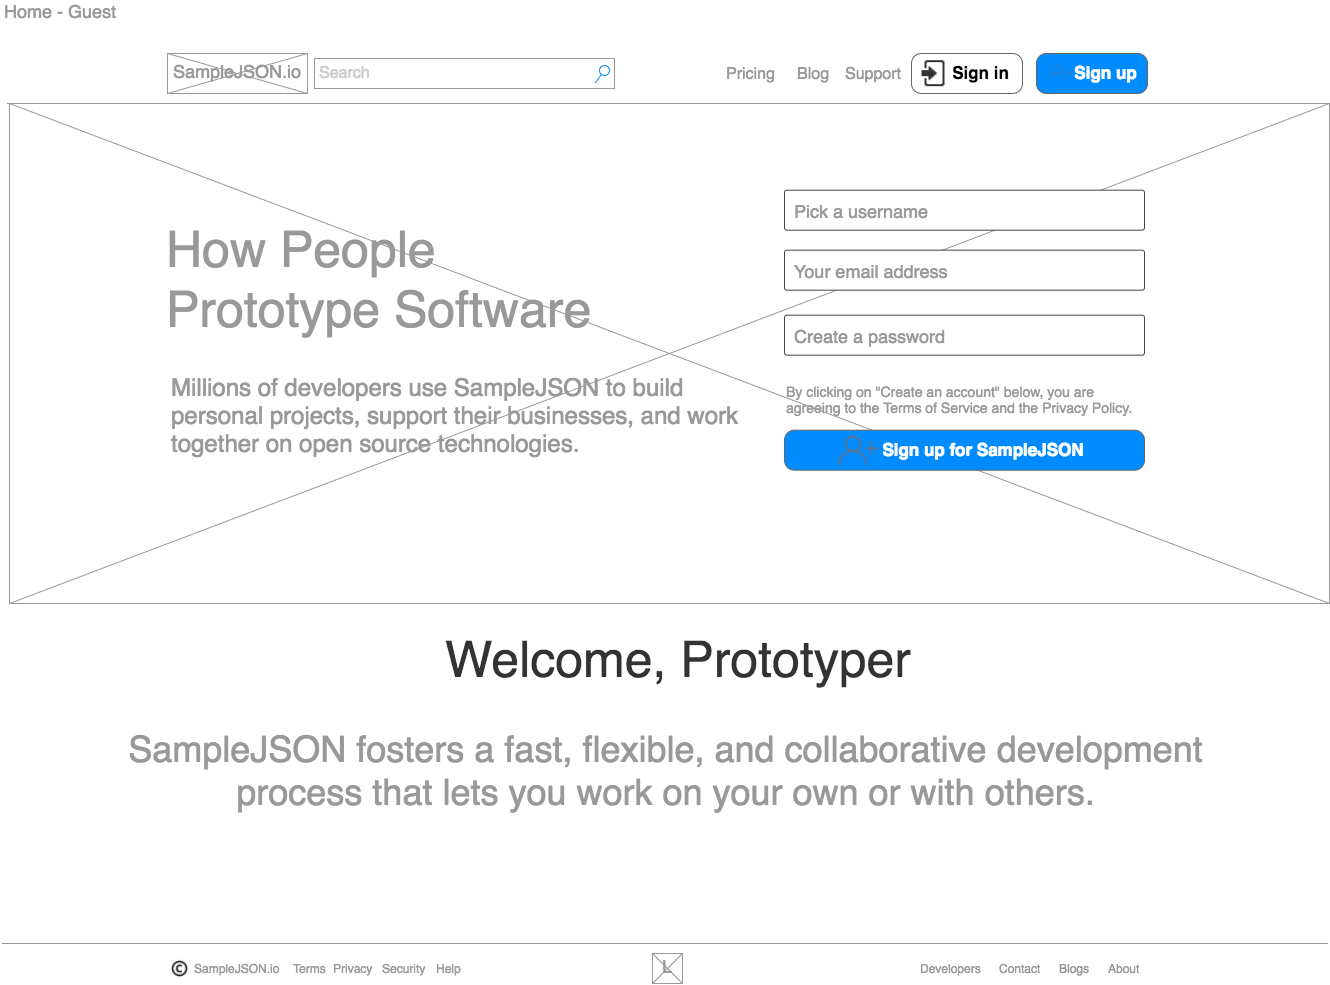

The diagram above was exported from draw.io. Its source (the exported page's mxGraphModel, read from the mxfile embedded in the PNG):
<mxGraphModel dx="3548" dy="2587" grid="1" gridSize="10" guides="1" tooltips="1" connect="1" arrows="1" fold="1" page="1" pageScale="1" pageWidth="1652" pageHeight="1169" background="#ffffff" math="0" shadow="0">
  <root>
    <mxCell id="0" />
    <mxCell id="1" parent="0" />
    <mxCell id="2" value="Home - Guest" style="text;spacingTop=-5;align=left;verticalAlign=middle;fontColor=#999999;fontSize=18;html=1;" vertex="1" parent="1">
      <mxGeometry x="-1.7053025658242404e-13" y="1103.0000000000005" width="280.00000000000017" height="20.000000000000057" as="geometry" />
    </mxCell>
    <mxCell id="3" value="" style="verticalLabelPosition=bottom;verticalAlign=top;strokeWidth=1;shape=mxgraph.mockup.graphics.iconGrid;strokeColor=#999999;gridSize=1,1;html=1;" vertex="1" parent="1">
      <mxGeometry x="165" y="1153" width="140" height="40" as="geometry" />
    </mxCell>
    <mxCell id="4" value="&lt;font color=&quot;#cccccc&quot; style=&quot;font-size: 16px;&quot;&gt;Search&lt;/font&gt;" style="strokeWidth=1;shape=mxgraph.mockup.forms.searchBox;strokeColor=#999999;mainText=;strokeColor2=#008cff;fontColor=#666666;fontSize=16;align=left;spacingLeft=3;html=1;" vertex="1" parent="1">
      <mxGeometry x="312" y="1158" width="300" height="30" as="geometry" />
    </mxCell>
    <mxCell id="5" value="SampleJSON.io" style="text;spacingTop=-5;align=center;verticalAlign=middle;fontColor=#999999;fontSize=18;html=1;" vertex="1" parent="1">
      <mxGeometry x="165" y="1153" width="140" height="40" as="geometry" />
    </mxCell>
    <mxCell id="6" value="" style="verticalLabelPosition=bottom;verticalAlign=top;strokeWidth=1;shape=mxgraph.mockup.graphics.iconGrid;strokeColor=#999999;gridSize=1,1;html=1;" vertex="1" parent="1">
      <mxGeometry x="7" y="1203" width="1320" height="500" as="geometry" />
    </mxCell>
    <mxCell id="7" value="" style="verticalLabelPosition=bottom;verticalAlign=top;strokeWidth=1;shape=mxgraph.mockup.markup.line;strokeColor=#999999;html=1;" vertex="1" parent="1">
      <mxGeometry x="5" y="1193" width="1320" height="20" as="geometry" />
    </mxCell>
    <mxCell id="8" value="" style="verticalLabelPosition=bottom;verticalAlign=top;strokeWidth=1;shape=mxgraph.mockup.graphics.iconGrid;strokeColor=#999999;gridSize=1,1;html=1;" vertex="1" parent="1">
      <mxGeometry x="650" y="2053" width="30" height="30" as="geometry" />
    </mxCell>
    <mxCell id="9" value="L" style="text;spacingTop=-5;align=center;verticalAlign=middle;fontColor=#999999;fontSize=18;html=1;" vertex="1" parent="1">
      <mxGeometry x="650" y="2053" width="30" height="30" as="geometry" />
    </mxCell>
    <mxCell id="10" value="" style="verticalLabelPosition=bottom;verticalAlign=top;strokeWidth=1;shape=mxgraph.mockup.markup.line;strokeColor=#999999;html=1;" vertex="1" parent="1">
      <mxGeometry y="2033" width="1325" height="20" as="geometry" />
    </mxCell>
    <mxCell id="11" value="About" style="text;spacingTop=0;align=left;verticalAlign=middle;fontColor=#999999;html=1;" vertex="1" parent="1">
      <mxGeometry x="1104" y="2058" width="41" height="20" as="geometry" />
    </mxCell>
    <mxCell id="12" value="Blogs" style="text;spacingTop=0;align=left;verticalAlign=middle;fontColor=#999999;html=1;" vertex="1" parent="1">
      <mxGeometry x="1055" y="2058" width="40" height="20" as="geometry" />
    </mxCell>
    <mxCell id="13" value="Developers" style="text;spacingTop=0;align=left;verticalAlign=middle;fontColor=#999999;html=1;" vertex="1" parent="1">
      <mxGeometry x="916" y="2058" width="73" height="20" as="geometry" />
    </mxCell>
    <mxCell id="14" value="Terms" style="text;spacingTop=0;align=left;verticalAlign=middle;fontColor=#999999;fontSize=12;html=1;" vertex="1" parent="1">
      <mxGeometry x="289" y="2058" width="40" height="20" as="geometry" />
    </mxCell>
    <mxCell id="15" value="Privacy" style="text;spacingTop=0;align=left;verticalAlign=middle;fontColor=#999999;fontSize=12;html=1;" vertex="1" parent="1">
      <mxGeometry x="329" y="2058" width="40" height="20" as="geometry" />
    </mxCell>
    <mxCell id="16" value="&lt;div style=&quot;text-align: left&quot;&gt;&lt;span style=&quot;line-height: 1.2&quot;&gt;Sign in&lt;/span&gt;&lt;/div&gt;" style="strokeWidth=1;shadow=0;dashed=0;align=center;html=1;shape=mxgraph.mockup.buttons.button;strokeColor=#666666;fontColor=#000000;mainText=;buttonStyle=round;fontSize=17;fontStyle=1;fillColor=none;whiteSpace=wrap;spacingLeft=30;" vertex="1" parent="1">
      <mxGeometry x="909" y="1153" width="111" height="40" as="geometry" />
    </mxCell>
    <mxCell id="17" style="edgeStyle=orthogonalEdgeStyle;rounded=0;html=1;exitX=0.5;exitY=0;entryX=0.5;entryY=0;jettySize=auto;orthogonalLoop=1;fontSize=14;fontColor=#CCCCCC;" edge="1" source="15" target="15" parent="1">
      <mxGeometry x="349.6666666666665" y="2057.6666666666665" as="geometry" />
    </mxCell>
    <mxCell id="18" value="Contact" style="text;spacingTop=0;align=left;verticalAlign=middle;fontColor=#999999;html=1;" vertex="1" parent="1">
      <mxGeometry x="995" y="2058" width="57" height="20" as="geometry" />
    </mxCell>
    <mxCell id="19" value="Help" style="text;spacingTop=0;align=left;verticalAlign=middle;fontColor=#999999;html=1;" vertex="1" parent="1">
      <mxGeometry x="432" y="2058" width="40" height="20" as="geometry" />
    </mxCell>
    <mxCell id="20" value="Security" style="text;spacingTop=0;align=left;verticalAlign=middle;fontColor=#999999;fontSize=12;html=1;" vertex="1" parent="1">
      <mxGeometry x="378" y="2058" width="40" height="20" as="geometry" />
    </mxCell>
    <mxCell id="21" value="SampleJSON.io" style="text;spacingTop=0;align=left;verticalAlign=middle;fontColor=#999999;fontSize=12;html=1;spacingLeft=25;" vertex="1" parent="1">
      <mxGeometry x="165" y="2058" width="110" height="20" as="geometry" />
    </mxCell>
    <mxCell id="22" value="" style="shape=image;html=1;verticalAlign=top;verticalLabelPosition=bottom;labelBackgroundColor=#ffffff;imageAspect=0;aspect=fixed;image=https://cdn3.iconfinder.com/data/icons/common-icons-1/512/BT_copyright-128.png;strokeColor=#666666;fillColor=#CCCCCC;fontSize=14;fontColor=#CCCCCC;align=left;" vertex="1" parent="1">
      <mxGeometry x="167" y="2058" width="20" height="20" as="geometry" />
    </mxCell>
    <mxCell id="23" value="" style="shape=image;html=1;verticalAlign=top;verticalLabelPosition=bottom;labelBackgroundColor=#ffffff;imageAspect=0;aspect=fixed;image=https://cdn1.iconfinder.com/data/icons/windows8_icons_iconpharm/26/login.png;strokeColor=#666666;fillColor=#CCCCCC;fontSize=12;fontColor=#CCCCCC;align=left;" vertex="1" parent="1">
      <mxGeometry x="918" y="1159.6666666666665" width="26" height="26" as="geometry" />
    </mxCell>
    <mxCell id="24" value="&lt;div style=&quot;text-align: left&quot;&gt;&lt;span style=&quot;line-height: 1.2&quot;&gt;Sign up&lt;/span&gt;&lt;/div&gt;" style="strokeWidth=1;shadow=0;dashed=0;align=center;html=1;shape=mxgraph.mockup.buttons.button;strokeColor=#666666;fontColor=#ffffff;mainText=;buttonStyle=round;fontSize=17;fontStyle=1;fillColor=#008cff;whiteSpace=wrap;spacingLeft=30;" vertex="1" parent="1">
      <mxGeometry x="1034" y="1153" width="111" height="40" as="geometry" />
    </mxCell>
    <mxCell id="25" value="" style="shape=image;html=1;verticalAlign=top;verticalLabelPosition=bottom;labelBackgroundColor=#ffffff;imageAspect=0;aspect=fixed;image=https://cdn4.iconfinder.com/data/icons/mayssam/512/add_user-128.png;fontSize=12;align=left;imageBackground=none;imageBorder=none;opacity=50;" vertex="1" parent="1">
      <mxGeometry x="1044" y="1160" width="26" height="26" as="geometry" />
    </mxCell>
    <mxCell id="26" value="Pricing" style="text;spacingTop=0;align=left;verticalAlign=middle;fontColor=#999999;html=1;fontSize=16;" vertex="1" parent="1">
      <mxGeometry x="722" y="1163" width="60" height="20" as="geometry" />
    </mxCell>
    <mxCell id="27" value="Blog" style="text;spacingTop=0;align=left;verticalAlign=middle;fontColor=#999999;html=1;fontSize=16;" vertex="1" parent="1">
      <mxGeometry x="793" y="1163" width="43" height="20" as="geometry" />
    </mxCell>
    <mxCell id="28" value="Support" style="text;spacingTop=0;align=left;verticalAlign=middle;fontColor=#999999;html=1;fontSize=16;" vertex="1" parent="1">
      <mxGeometry x="841" y="1163" width="59" height="20" as="geometry" />
    </mxCell>
    <mxCell id="29" value="How People&lt;div&gt;Prototype Software&lt;/div&gt;" style="text;spacingTop=-5;align=left;verticalAlign=middle;fontColor=#999999;fontSize=50;html=1;" vertex="1" parent="1">
      <mxGeometry x="162" y="1330" width="575" height="100" as="geometry" />
    </mxCell>
    <mxCell id="30" value="&lt;span&gt;Millions of developers use SampleJSON to build personal projects, support their businesses, and&amp;nbsp;work together on open source technologies.&lt;/span&gt;&lt;br&gt;" style="text;spacingTop=-5;align=left;verticalAlign=middle;fontColor=#999999;fontSize=24;html=1;whiteSpace=wrap;" vertex="1" parent="1">
      <mxGeometry x="167" y="1445" width="580" height="145" as="geometry" />
    </mxCell>
    <mxCell id="31" value="" style="strokeWidth=1;html=1;shadow=0;dashed=0;shape=mxgraph.ios.iTextInput;strokeColor=#444444;fontColor=#CCCCCC;buttonText=;fontSize=16;fillColor=#ffffff;whiteSpace=wrap;align=left;" vertex="1" parent="1">
      <mxGeometry x="782" y="1289.6666666666665" width="360" height="40" as="geometry" />
    </mxCell>
    <mxCell id="32" value="" style="strokeWidth=1;html=1;shadow=0;dashed=0;shape=mxgraph.ios.iTextInput;strokeColor=#444444;fontColor=#CCCCCC;buttonText=;fontSize=16;fillColor=#ffffff;whiteSpace=wrap;align=left;" vertex="1" parent="1">
      <mxGeometry x="782" y="1414.6666666666665" width="360" height="40" as="geometry" />
    </mxCell>
    <mxCell id="33" value="Sign up for SampleJSON" style="strokeWidth=1;shadow=0;dashed=0;align=center;html=1;shape=mxgraph.mockup.buttons.button;strokeColor=#666666;fontColor=#ffffff;mainText=;buttonStyle=round;fontSize=17;fontStyle=1;fillColor=#008cff;whiteSpace=wrap;spacingLeft=40;" vertex="1" parent="1">
      <mxGeometry x="782" y="1529.6666666666665" width="360" height="40" as="geometry" />
    </mxCell>
    <mxCell id="34" value="" style="strokeWidth=1;html=1;shadow=0;dashed=0;shape=mxgraph.ios.iTextInput;strokeColor=#444444;fontColor=#CCCCCC;buttonText=;fontSize=16;fillColor=#ffffff;whiteSpace=wrap;align=left;" vertex="1" parent="1">
      <mxGeometry x="782" y="1349.6666666666665" width="360" height="40" as="geometry" />
    </mxCell>
    <mxCell id="35" value="&lt;dl&gt;&lt;dd&gt;&lt;p&gt;&lt;font style=&quot;font-size: 14px&quot;&gt;By clicking on &quot;Create an account&quot; below, you are agreeing to the Terms of Service and the Privacy Policy.&lt;/font&gt;&lt;br&gt;&lt;/p&gt;&lt;/dd&gt;&lt;/dl&gt;" style="text;spacingTop=0;align=left;verticalAlign=middle;fontColor=#999999;fontSize=12;html=1;spacingLeft=-40;strokeColor=none;whiteSpace=wrap;" vertex="1" parent="1">
      <mxGeometry x="782" y="1480" width="360" height="38" as="geometry" />
    </mxCell>
    <mxCell id="36" value="Pick a username" style="text;spacingTop=0;align=left;verticalAlign=middle;fontColor=#999999;html=1;fontSize=18;" vertex="1" parent="1">
      <mxGeometry x="790" y="1300" width="157" height="20" as="geometry" />
    </mxCell>
    <mxCell id="37" value="Your email address" style="text;spacingTop=0;align=left;verticalAlign=middle;fontColor=#999999;html=1;fontSize=18;" vertex="1" parent="1">
      <mxGeometry x="790" y="1360" width="157" height="20" as="geometry" />
    </mxCell>
    <mxCell id="38" value="Create a password" style="text;spacingTop=0;align=left;verticalAlign=middle;fontColor=#999999;html=1;fontSize=18;" vertex="1" parent="1">
      <mxGeometry x="790" y="1425" width="157" height="20" as="geometry" />
    </mxCell>
    <mxCell id="39" value="" style="shape=image;html=1;verticalAlign=top;verticalLabelPosition=bottom;labelBackgroundColor=#ffffff;imageAspect=0;aspect=fixed;image=https://cdn4.iconfinder.com/data/icons/mayssam/512/add_user-128.png;fillColor=none;fontSize=18;fontColor=#000000;align=left;" vertex="1" parent="1">
      <mxGeometry x="836" y="1530" width="40" height="40" as="geometry" />
    </mxCell>
    <mxCell id="40" value="&lt;font color=&quot;#333333&quot;&gt;Welcome, Prototyper&lt;/font&gt;" style="text;spacingTop=-5;align=center;verticalAlign=middle;fontColor=#999999;fontSize=50;html=1;" vertex="1" parent="1">
      <mxGeometry x="388" y="1710" width="575" height="100" as="geometry" />
    </mxCell>
    <mxCell id="41" value="&lt;div style=&quot;text-align: center&quot;&gt;&lt;span style=&quot;line-height: 1.2&quot;&gt;SampleJSON fosters a fast, flexible, and collaborative development process that lets you work on your own or with others.&lt;/span&gt;&lt;/div&gt;" style="text;spacingTop=-5;align=left;verticalAlign=middle;fontColor=#999999;fontSize=36;html=1;whiteSpace=wrap;" vertex="1" parent="1">
      <mxGeometry x="115" y="1800" width="1095" height="145" as="geometry" />
    </mxCell>
  </root>
</mxGraphModel>